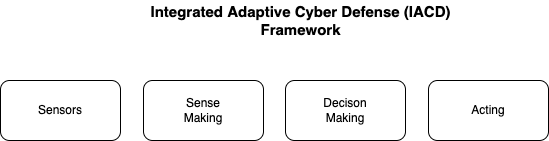

The diagram above was exported from draw.io. Its source (the exported page's mxGraphModel, read from the mxfile embedded in the PNG):
<mxGraphModel dx="1018" dy="660" grid="1" gridSize="10" guides="1" tooltips="1" connect="1" arrows="1" fold="1" page="1" pageScale="1" pageWidth="850" pageHeight="1100" math="0" shadow="0">
  <root>
    <mxCell id="0" />
    <mxCell id="1" parent="0" />
    <mxCell id="cerzpf-sdOvZFYPwvr5K-2" value="Sensors" style="rounded=1;whiteSpace=wrap;html=1;" vertex="1" parent="1">
      <mxGeometry x="120" y="120" width="120" height="60" as="geometry" />
    </mxCell>
    <mxCell id="cerzpf-sdOvZFYPwvr5K-3" value="Sense&lt;br&gt;Making" style="rounded=1;whiteSpace=wrap;html=1;" vertex="1" parent="1">
      <mxGeometry x="263" y="120" width="120" height="60" as="geometry" />
    </mxCell>
    <mxCell id="cerzpf-sdOvZFYPwvr5K-4" value="Decison&lt;br&gt;Making" style="rounded=1;whiteSpace=wrap;html=1;" vertex="1" parent="1">
      <mxGeometry x="405" y="120" width="120" height="60" as="geometry" />
    </mxCell>
    <mxCell id="cerzpf-sdOvZFYPwvr5K-5" value="Acting" style="rounded=1;whiteSpace=wrap;html=1;" vertex="1" parent="1">
      <mxGeometry x="548" y="120" width="120" height="60" as="geometry" />
    </mxCell>
    <mxCell id="cerzpf-sdOvZFYPwvr5K-6" value="Integrated Adaptive Cyber Defense (IACD)&lt;br style=&quot;font-size: 15px;&quot;&gt;Framework" style="text;html=1;align=center;verticalAlign=middle;resizable=0;points=[];autosize=1;strokeColor=none;fillColor=none;fontSize=15;fontStyle=1" vertex="1" parent="1">
      <mxGeometry x="260" y="40" width="320" height="40" as="geometry" />
    </mxCell>
  </root>
</mxGraphModel>